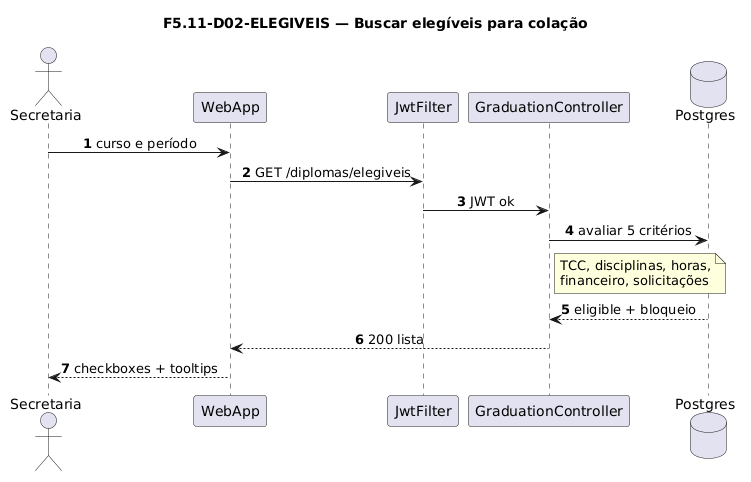

The diagram above was rendered by PlantUML. Its source (embedded in the PNG):
@startuml
title F5.11-D02-ELEGIVEIS — Buscar elegíveis para colação
skinparam sequenceMessageAlign center
skinparam responseMessageBelowArrow true
skinparam maxMessageSize 220
autonumber

actor "Secretaria" as Sec
participant "WebApp" as WebApp
participant "JwtFilter" as Jwt
participant "GraduationController" as Ctrl
database "Postgres" as Postgres

Sec -> WebApp: curso e período
WebApp -> Jwt: GET /diplomas/elegiveis
Jwt -> Ctrl: JWT ok
Ctrl -> Postgres: avaliar 5 critérios
note right of Ctrl
  TCC, disciplinas, horas,
  financeiro, solicitações
end note
Postgres --> Ctrl: eligible + bloqueio
Ctrl --> WebApp: 200 lista
WebApp --> Sec: checkboxes + tooltips
@enduml